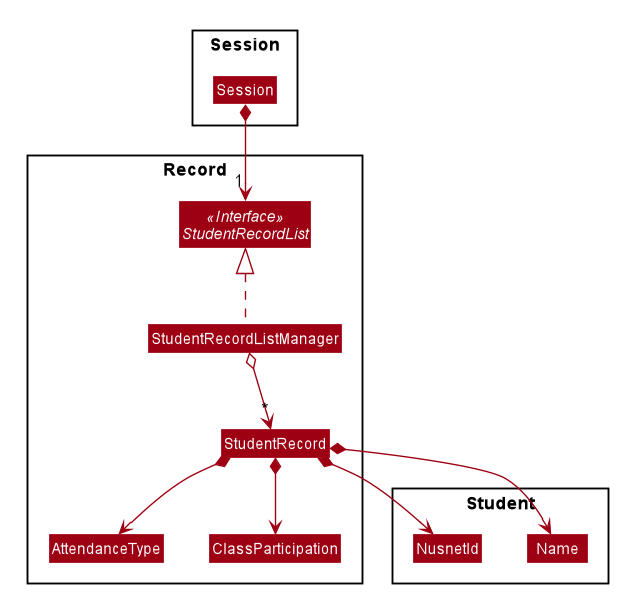

The diagram above was rendered by PlantUML. Its source (embedded in the PNG):
@startuml








skinparam BackgroundColor #FFFFFFF

skinparam Shadowing false

skinparam Class {
    FontColor #FFFFFF
    BorderThickness 1
    BorderColor #FFFFFF
    StereotypeFontColor #FFFFFF
    FontName Arial
}

skinparam Actor {
    BorderColor #000000
    Color #000000
    FontName Arial
}

skinparam Sequence {
    MessageAlign center
    BoxFontSize 15
    BoxPadding 0
    BoxFontColor #FFFFFF
    FontName Arial
}

skinparam Participant {
    FontColor #FFFFFFF
    Padding 20
}

skinparam MinClassWidth 50
skinparam ParticipantPadding 10
skinparam Shadowing false
skinparam DefaultTextAlignment center
skinparam packageStyle Rectangle

hide footbox
hide members
hide circle
skinparam arrowThickness 1.1
skinparam arrowColor #9D0012
skinparam classBackgroundColor #9D0012

package Session {
    Class Session
}

package Record {
    Interface StudentRecordList <<Interface>>
    Class StudentRecordListManager
    Class StudentRecord
    Class AttendanceType
    Class ClassParticipation
}

package Student {
    Class Name
    Class NusnetId
}

Session *-down-> "1" StudentRecordList
StudentRecordListManager .up.|> StudentRecordList
StudentRecordListManager o--> "*" StudentRecord

StudentRecord *--> Name
StudentRecord *--> NusnetId
StudentRecord *--> AttendanceType
StudentRecord *--> ClassParticipation
@enduml